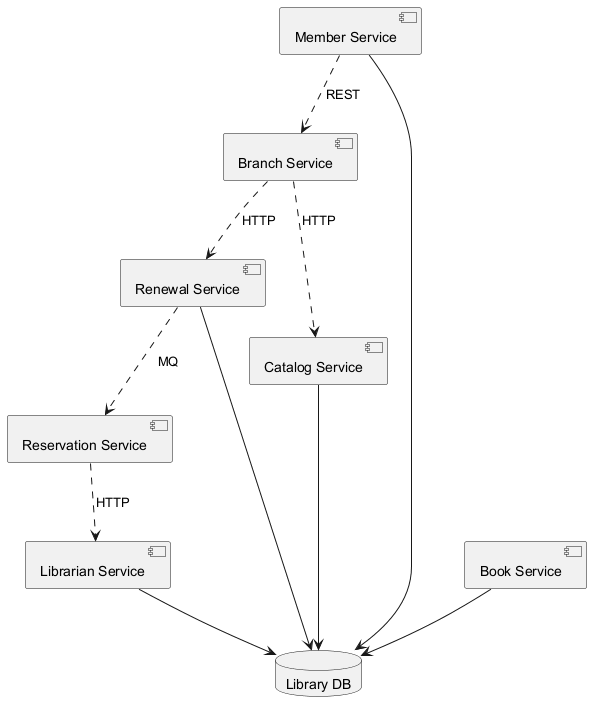

The diagram above was rendered by PlantUML. Its source (embedded in the PNG):
@startuml
skinparam backgroundColor #FFFFFF
skinparam classBackgroundColor #E8F4FA
skinparam classBorderColor #2C7DA0
component "Renewal Service" as C_RenewalService
component "Member Service" as C_MemberService
component "Book Service" as C_BookService
component "Branch Service" as C_BranchService
component "Catalog Service" as C_CatalogService
component "Reservation Service" as C_ReservationService
component "Librarian Service" as C_LibrarianService
database "Library DB" as DB_library
C_RenewalService --> DB_library
C_MemberService --> DB_library
C_BookService --> DB_library
C_CatalogService --> DB_library
C_LibrarianService --> DB_library
C_ReservationService ..> C_LibrarianService : HTTP
C_BranchService ..> C_CatalogService : HTTP
C_RenewalService ..> C_ReservationService : MQ
C_MemberService ..> C_BranchService : REST
C_BranchService ..> C_RenewalService : HTTP
@enduml